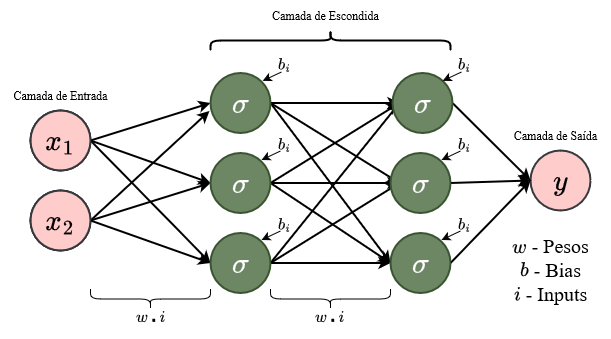

The diagram above was exported from draw.io. Its source (the exported page's mxGraphModel, read from the mxfile embedded in the PNG):
<mxGraphModel dx="683" dy="368" grid="1" gridSize="10" guides="1" tooltips="1" connect="1" arrows="1" fold="1" page="1" pageScale="1" pageWidth="827" pageHeight="1169" math="1" shadow="0">
  <root>
    <mxCell id="0" />
    <mxCell id="1" parent="0" />
    <mxCell id="4xKq8hVrW2SgJ_Jkanjc-1" value="" style="rounded=0;orthogonalLoop=1;jettySize=auto;html=1;exitX=1;exitY=0.5;exitDx=0;exitDy=0;entryX=0;entryY=0.5;entryDx=0;entryDy=0;strokeWidth=2;labelBackgroundColor=none;fontFamily=Times New Roman;" edge="1" parent="1" source="4xKq8hVrW2SgJ_Jkanjc-4" target="4xKq8hVrW2SgJ_Jkanjc-12">
      <mxGeometry relative="1" as="geometry" />
    </mxCell>
    <mxCell id="4xKq8hVrW2SgJ_Jkanjc-40" value="$$w\centerdot i$$" style="edgeLabel;html=1;align=center;verticalAlign=middle;resizable=0;points=[];rotation=0;labelBackgroundColor=none;fontSize=14;" vertex="1" connectable="0" parent="4xKq8hVrW2SgJ_Jkanjc-1">
      <mxGeometry x="-0.1424" y="1" relative="1" as="geometry">
        <mxPoint x="9" y="193" as="offset" />
      </mxGeometry>
    </mxCell>
    <mxCell id="4xKq8hVrW2SgJ_Jkanjc-2" style="rounded=0;orthogonalLoop=1;jettySize=auto;html=1;exitX=1;exitY=0.5;exitDx=0;exitDy=0;entryX=0;entryY=0.5;entryDx=0;entryDy=0;strokeWidth=2;labelBackgroundColor=none;fontFamily=Times New Roman;" edge="1" parent="1" source="4xKq8hVrW2SgJ_Jkanjc-4" target="4xKq8hVrW2SgJ_Jkanjc-16">
      <mxGeometry relative="1" as="geometry" />
    </mxCell>
    <mxCell id="4xKq8hVrW2SgJ_Jkanjc-3" style="rounded=0;orthogonalLoop=1;jettySize=auto;html=1;exitX=1;exitY=0.5;exitDx=0;exitDy=0;entryX=0;entryY=0.5;entryDx=0;entryDy=0;strokeWidth=2;labelBackgroundColor=none;fontFamily=Times New Roman;" edge="1" parent="1" source="4xKq8hVrW2SgJ_Jkanjc-4" target="4xKq8hVrW2SgJ_Jkanjc-24">
      <mxGeometry relative="1" as="geometry">
        <mxPoint x="290" y="439" as="targetPoint" />
      </mxGeometry>
    </mxCell>
    <mxCell id="4xKq8hVrW2SgJ_Jkanjc-4" value="$$x_1$$" style="ellipse;whiteSpace=wrap;html=1;aspect=fixed;fontSize=25;strokeWidth=2;labelBackgroundColor=none;" vertex="1" parent="1">
      <mxGeometry x="60" y="210" width="60" height="60" as="geometry" />
    </mxCell>
    <mxCell id="4xKq8hVrW2SgJ_Jkanjc-5" style="rounded=0;orthogonalLoop=1;jettySize=auto;html=1;exitX=1;exitY=0.5;exitDx=0;exitDy=0;entryX=0;entryY=0.5;entryDx=0;entryDy=0;strokeWidth=2;labelBackgroundColor=none;fontFamily=Times New Roman;" edge="1" parent="1" source="4xKq8hVrW2SgJ_Jkanjc-7" target="4xKq8hVrW2SgJ_Jkanjc-16">
      <mxGeometry relative="1" as="geometry" />
    </mxCell>
    <mxCell id="4xKq8hVrW2SgJ_Jkanjc-6" style="rounded=0;orthogonalLoop=1;jettySize=auto;html=1;exitX=1;exitY=0.5;exitDx=0;exitDy=0;entryX=0;entryY=0.5;entryDx=0;entryDy=0;strokeWidth=2;labelBackgroundColor=none;fontFamily=Times New Roman;" edge="1" parent="1" source="4xKq8hVrW2SgJ_Jkanjc-7" target="4xKq8hVrW2SgJ_Jkanjc-24">
      <mxGeometry relative="1" as="geometry">
        <mxPoint x="290" y="439" as="targetPoint" />
      </mxGeometry>
    </mxCell>
    <mxCell id="4xKq8hVrW2SgJ_Jkanjc-7" value="&lt;font style=&quot;font-size: 25px;&quot;&gt;$$x_2$$&lt;/font&gt;" style="ellipse;whiteSpace=wrap;html=1;aspect=fixed;strokeWidth=2;labelBackgroundColor=none;" vertex="1" parent="1">
      <mxGeometry x="60" y="290" width="60" height="60" as="geometry" />
    </mxCell>
    <mxCell id="4xKq8hVrW2SgJ_Jkanjc-9" style="rounded=0;orthogonalLoop=1;jettySize=auto;html=1;exitX=1;exitY=0.5;exitDx=0;exitDy=0;entryX=0;entryY=0.5;entryDx=0;entryDy=0;strokeWidth=2;labelBackgroundColor=none;" edge="1" parent="1" source="4xKq8hVrW2SgJ_Jkanjc-12">
      <mxGeometry relative="1" as="geometry">
        <mxPoint x="429" y="202.5" as="targetPoint" />
      </mxGeometry>
    </mxCell>
    <mxCell id="4xKq8hVrW2SgJ_Jkanjc-10" style="rounded=0;orthogonalLoop=1;jettySize=auto;html=1;exitX=1;exitY=0.5;exitDx=0;exitDy=0;entryX=0;entryY=0.5;entryDx=0;entryDy=0;strokeWidth=2;labelBackgroundColor=none;" edge="1" parent="1" source="4xKq8hVrW2SgJ_Jkanjc-12">
      <mxGeometry relative="1" as="geometry">
        <mxPoint x="429" y="282.5" as="targetPoint" />
      </mxGeometry>
    </mxCell>
    <mxCell id="4xKq8hVrW2SgJ_Jkanjc-11" style="rounded=0;orthogonalLoop=1;jettySize=auto;html=1;exitX=1;exitY=0.5;exitDx=0;exitDy=0;entryX=0;entryY=0.5;entryDx=0;entryDy=0;strokeWidth=2;labelBackgroundColor=none;" edge="1" parent="1" source="4xKq8hVrW2SgJ_Jkanjc-12" target="4xKq8hVrW2SgJ_Jkanjc-26">
      <mxGeometry relative="1" as="geometry">
        <mxPoint x="429" y="442.5" as="targetPoint" />
      </mxGeometry>
    </mxCell>
    <mxCell id="4xKq8hVrW2SgJ_Jkanjc-12" value="&lt;font style=&quot;font-size: 25px;&quot;&gt;$$\sigma$$&lt;/font&gt;" style="ellipse;whiteSpace=wrap;html=1;aspect=fixed;fontSize=32;strokeWidth=2;fillColor=#6d8764;fontColor=#ffffff;strokeColor=#3A5431;labelBackgroundColor=none;" vertex="1" parent="1">
      <mxGeometry x="240" y="172.5" width="60" height="60" as="geometry" />
    </mxCell>
    <mxCell id="4xKq8hVrW2SgJ_Jkanjc-13" style="rounded=0;orthogonalLoop=1;jettySize=auto;html=1;exitX=1;exitY=0.5;exitDx=0;exitDy=0;entryX=0;entryY=0.5;entryDx=0;entryDy=0;strokeWidth=2;labelBackgroundColor=none;" edge="1" parent="1" source="4xKq8hVrW2SgJ_Jkanjc-16">
      <mxGeometry relative="1" as="geometry">
        <mxPoint x="429" y="202.5" as="targetPoint" />
      </mxGeometry>
    </mxCell>
    <mxCell id="4xKq8hVrW2SgJ_Jkanjc-14" style="rounded=0;orthogonalLoop=1;jettySize=auto;html=1;exitX=1;exitY=0.5;exitDx=0;exitDy=0;entryX=0;entryY=0.5;entryDx=0;entryDy=0;strokeWidth=2;labelBackgroundColor=none;" edge="1" parent="1" source="4xKq8hVrW2SgJ_Jkanjc-16">
      <mxGeometry relative="1" as="geometry">
        <mxPoint x="429" y="282.5" as="targetPoint" />
      </mxGeometry>
    </mxCell>
    <mxCell id="4xKq8hVrW2SgJ_Jkanjc-15" style="rounded=0;orthogonalLoop=1;jettySize=auto;html=1;exitX=1;exitY=0.5;exitDx=0;exitDy=0;entryX=0;entryY=0.5;entryDx=0;entryDy=0;strokeWidth=2;labelBackgroundColor=none;" edge="1" parent="1" source="4xKq8hVrW2SgJ_Jkanjc-16" target="4xKq8hVrW2SgJ_Jkanjc-26">
      <mxGeometry relative="1" as="geometry">
        <mxPoint x="429" y="442.5" as="targetPoint" />
      </mxGeometry>
    </mxCell>
    <mxCell id="4xKq8hVrW2SgJ_Jkanjc-16" value="$$\sigma$$" style="ellipse;whiteSpace=wrap;html=1;aspect=fixed;fontSize=25;strokeWidth=2;fillColor=#6d8764;fontColor=#ffffff;strokeColor=#3A5431;labelBackgroundColor=none;" vertex="1" parent="1">
      <mxGeometry x="240" y="252.5" width="60" height="60" as="geometry" />
    </mxCell>
    <mxCell id="4xKq8hVrW2SgJ_Jkanjc-18" style="rounded=0;orthogonalLoop=1;jettySize=auto;html=1;exitX=1;exitY=0.5;exitDx=0;exitDy=0;entryX=-0.017;entryY=0.633;entryDx=0;entryDy=0;entryPerimeter=0;strokeWidth=2;labelBackgroundColor=none;fontFamily=Times New Roman;" edge="1" parent="1" source="4xKq8hVrW2SgJ_Jkanjc-7" target="4xKq8hVrW2SgJ_Jkanjc-12">
      <mxGeometry relative="1" as="geometry" />
    </mxCell>
    <mxCell id="4xKq8hVrW2SgJ_Jkanjc-19" style="rounded=0;orthogonalLoop=1;jettySize=auto;html=1;exitX=1;exitY=0.5;exitDx=0;exitDy=0;entryX=0;entryY=0.5;entryDx=0;entryDy=0;strokeWidth=2;labelBackgroundColor=none;" edge="1" parent="1" source="4xKq8hVrW2SgJ_Jkanjc-24" target="4xKq8hVrW2SgJ_Jkanjc-26">
      <mxGeometry relative="1" as="geometry">
        <mxPoint x="370" y="441.5" as="sourcePoint" />
        <mxPoint x="429" y="442.5" as="targetPoint" />
      </mxGeometry>
    </mxCell>
    <mxCell id="4xKq8hVrW2SgJ_Jkanjc-20" style="rounded=0;orthogonalLoop=1;jettySize=auto;html=1;exitX=1;exitY=0.5;exitDx=0;exitDy=0;entryX=0;entryY=0.5;entryDx=0;entryDy=0;strokeWidth=2;labelBackgroundColor=none;" edge="1" parent="1" source="4xKq8hVrW2SgJ_Jkanjc-24">
      <mxGeometry relative="1" as="geometry">
        <mxPoint x="370" y="441.5" as="sourcePoint" />
        <mxPoint x="429" y="282.5" as="targetPoint" />
      </mxGeometry>
    </mxCell>
    <mxCell id="4xKq8hVrW2SgJ_Jkanjc-21" style="rounded=0;orthogonalLoop=1;jettySize=auto;html=1;exitX=1;exitY=0.5;exitDx=0;exitDy=0;entryX=0;entryY=0.5;entryDx=0;entryDy=0;strokeWidth=2;labelBackgroundColor=none;" edge="1" parent="1" source="4xKq8hVrW2SgJ_Jkanjc-24">
      <mxGeometry relative="1" as="geometry">
        <mxPoint x="370" y="441.5" as="sourcePoint" />
        <mxPoint x="429" y="202.5" as="targetPoint" />
      </mxGeometry>
    </mxCell>
    <mxCell id="4xKq8hVrW2SgJ_Jkanjc-23" value="$$y$$" style="ellipse;whiteSpace=wrap;html=1;aspect=fixed;fontSize=25;strokeWidth=2;fillColor=#ffcccc;strokeColor=#36393d;labelBackgroundColor=none;" vertex="1" parent="1">
      <mxGeometry x="560" y="250" width="60" height="60" as="geometry" />
    </mxCell>
    <mxCell id="4xKq8hVrW2SgJ_Jkanjc-24" value="$$\sigma$$" style="ellipse;whiteSpace=wrap;html=1;aspect=fixed;fontSize=25;strokeWidth=2;fillColor=#6d8764;fontColor=#ffffff;strokeColor=#3A5431;labelBackgroundColor=none;" vertex="1" parent="1">
      <mxGeometry x="240" y="332.5" width="60" height="60" as="geometry" />
    </mxCell>
    <mxCell id="4xKq8hVrW2SgJ_Jkanjc-25" style="rounded=0;orthogonalLoop=1;jettySize=auto;html=1;exitX=1;exitY=0.5;exitDx=0;exitDy=0;entryX=0;entryY=0.5;entryDx=0;entryDy=0;strokeWidth=2;labelBackgroundColor=none;" edge="1" parent="1" source="4xKq8hVrW2SgJ_Jkanjc-26" target="4xKq8hVrW2SgJ_Jkanjc-23">
      <mxGeometry relative="1" as="geometry" />
    </mxCell>
    <mxCell id="4xKq8hVrW2SgJ_Jkanjc-26" value="$$\sigma$$" style="ellipse;whiteSpace=wrap;html=1;aspect=fixed;fontSize=25;strokeWidth=2;fillColor=#6d8764;fontColor=#ffffff;strokeColor=#3A5431;labelBackgroundColor=none;" vertex="1" parent="1">
      <mxGeometry x="420" y="332.5" width="60" height="60" as="geometry" />
    </mxCell>
    <mxCell id="4xKq8hVrW2SgJ_Jkanjc-27" style="rounded=0;orthogonalLoop=1;jettySize=auto;html=1;exitX=1;exitY=0.5;exitDx=0;exitDy=0;entryX=0;entryY=0.5;entryDx=0;entryDy=0;strokeWidth=2;labelBackgroundColor=none;" edge="1" parent="1" source="4xKq8hVrW2SgJ_Jkanjc-28" target="4xKq8hVrW2SgJ_Jkanjc-23">
      <mxGeometry relative="1" as="geometry" />
    </mxCell>
    <mxCell id="4xKq8hVrW2SgJ_Jkanjc-28" value="$$\sigma$$" style="ellipse;whiteSpace=wrap;html=1;aspect=fixed;fontSize=25;strokeWidth=2;fillColor=#6d8764;fontColor=#ffffff;strokeColor=#3A5431;labelBackgroundColor=none;" vertex="1" parent="1">
      <mxGeometry x="420" y="252.5" width="60" height="60" as="geometry" />
    </mxCell>
    <mxCell id="4xKq8hVrW2SgJ_Jkanjc-29" style="rounded=0;orthogonalLoop=1;jettySize=auto;html=1;exitX=1;exitY=0.5;exitDx=0;exitDy=0;entryX=0;entryY=0.5;entryDx=0;entryDy=0;strokeWidth=2;labelBackgroundColor=none;" edge="1" parent="1" source="4xKq8hVrW2SgJ_Jkanjc-30" target="4xKq8hVrW2SgJ_Jkanjc-23">
      <mxGeometry relative="1" as="geometry" />
    </mxCell>
    <mxCell id="4xKq8hVrW2SgJ_Jkanjc-30" value="$$\sigma$$" style="ellipse;whiteSpace=wrap;html=1;aspect=fixed;fontSize=25;strokeWidth=2;fillColor=#6d8764;fontColor=#ffffff;strokeColor=#3A5431;labelBackgroundColor=none;" vertex="1" parent="1">
      <mxGeometry x="422" y="172.5" width="60" height="60" as="geometry" />
    </mxCell>
    <mxCell id="4xKq8hVrW2SgJ_Jkanjc-31" value="$$x_1$$" style="ellipse;whiteSpace=wrap;html=1;aspect=fixed;fontSize=25;labelBackgroundColor=none;strokeWidth=2;fillColor=#ffcccc;strokeColor=#36393d;" vertex="1" parent="1">
      <mxGeometry x="60" y="210" width="60" height="60" as="geometry" />
    </mxCell>
    <mxCell id="4xKq8hVrW2SgJ_Jkanjc-32" value="&lt;font style=&quot;font-size: 25px;&quot;&gt;$$x_2$$&lt;/font&gt;" style="ellipse;whiteSpace=wrap;html=1;aspect=fixed;strokeWidth=2;fillColor=#ffcccc;strokeColor=#36393d;labelBackgroundColor=none;" vertex="1" parent="1">
      <mxGeometry x="60" y="290" width="60" height="60" as="geometry" />
    </mxCell>
    <mxCell id="4xKq8hVrW2SgJ_Jkanjc-34" value="&lt;font face=&quot;Times New Roman&quot;&gt;Camada de Entrada&lt;/font&gt;" style="text;html=1;align=center;verticalAlign=middle;resizable=0;points=[];autosize=1;strokeColor=none;fillColor=none;labelBackgroundColor=none;" vertex="1" parent="1">
      <mxGeometry x="30" y="180" width="120" height="30" as="geometry" />
    </mxCell>
    <mxCell id="4xKq8hVrW2SgJ_Jkanjc-35" value="" style="shape=curlyBracket;whiteSpace=wrap;html=1;rounded=1;labelPosition=left;verticalLabelPosition=middle;align=right;verticalAlign=middle;rotation=90;strokeWidth=2;labelBackgroundColor=none;" vertex="1" parent="1">
      <mxGeometry x="350" y="20" width="20" height="240" as="geometry" />
    </mxCell>
    <mxCell id="4xKq8hVrW2SgJ_Jkanjc-37" value="&lt;font face=&quot;Times New Roman&quot;&gt;Camada de Escondida&lt;/font&gt;" style="text;html=1;align=center;verticalAlign=middle;resizable=0;points=[];autosize=1;strokeColor=none;fillColor=none;labelBackgroundColor=none;" vertex="1" parent="1">
      <mxGeometry x="290" y="100" width="130" height="30" as="geometry" />
    </mxCell>
    <mxCell id="4xKq8hVrW2SgJ_Jkanjc-38" value="&lt;font face=&quot;Times New Roman&quot;&gt;Camada de Saída&lt;br&gt;&lt;/font&gt;" style="text;html=1;align=center;verticalAlign=middle;resizable=0;points=[];autosize=1;strokeColor=none;fillColor=none;labelBackgroundColor=none;" vertex="1" parent="1">
      <mxGeometry x="530" y="220" width="110" height="30" as="geometry" />
    </mxCell>
    <mxCell id="4xKq8hVrW2SgJ_Jkanjc-41" value="" style="endArrow=classic;html=1;rounded=0;strokeWidth=1;entryX=1;entryY=0;entryDx=0;entryDy=0;endFill=1;" edge="1" parent="1">
      <mxGeometry width="50" height="50" relative="1" as="geometry">
        <mxPoint x="311" y="171.5" as="sourcePoint" />
        <mxPoint x="292.2132034355966" y="180.28679656440352" as="targetPoint" />
      </mxGeometry>
    </mxCell>
    <mxCell id="4xKq8hVrW2SgJ_Jkanjc-42" value="$$b_i$$" style="edgeLabel;html=1;align=center;verticalAlign=middle;resizable=0;points=[];rotation=0;labelBackgroundColor=none;fontSize=14;" vertex="1" connectable="0" parent="1">
      <mxGeometry x="320.0037226995825" y="162.50466654674972" as="geometry">
        <mxPoint x="-6" y="1" as="offset" />
      </mxGeometry>
    </mxCell>
    <mxCell id="4xKq8hVrW2SgJ_Jkanjc-43" value="" style="endArrow=classic;html=1;rounded=0;strokeWidth=1;entryX=1;entryY=0;entryDx=0;entryDy=0;endFill=1;" edge="1" parent="1">
      <mxGeometry width="50" height="50" relative="1" as="geometry">
        <mxPoint x="310" y="250.5" as="sourcePoint" />
        <mxPoint x="291" y="259.5" as="targetPoint" />
      </mxGeometry>
    </mxCell>
    <mxCell id="4xKq8hVrW2SgJ_Jkanjc-44" value="$$b_i$$" style="edgeLabel;html=1;align=center;verticalAlign=middle;resizable=0;points=[];rotation=0;labelBackgroundColor=none;fontSize=14;" vertex="1" connectable="0" parent="1">
      <mxGeometry x="320.0037226995825" y="242.50466654674972" as="geometry">
        <mxPoint x="-6" y="1" as="offset" />
      </mxGeometry>
    </mxCell>
    <mxCell id="4xKq8hVrW2SgJ_Jkanjc-45" value="" style="endArrow=classic;html=1;rounded=0;strokeWidth=1;entryX=1;entryY=0;entryDx=0;entryDy=0;endFill=1;" edge="1" parent="1">
      <mxGeometry width="50" height="50" relative="1" as="geometry">
        <mxPoint x="310" y="330.5" as="sourcePoint" />
        <mxPoint x="291" y="339.5" as="targetPoint" />
      </mxGeometry>
    </mxCell>
    <mxCell id="4xKq8hVrW2SgJ_Jkanjc-46" value="$$b_i$$" style="edgeLabel;html=1;align=center;verticalAlign=middle;resizable=0;points=[];rotation=0;labelBackgroundColor=none;fontSize=14;" vertex="1" connectable="0" parent="1">
      <mxGeometry x="320.0037226995825" y="322.5046665467497" as="geometry">
        <mxPoint x="-6" y="1" as="offset" />
      </mxGeometry>
    </mxCell>
    <mxCell id="4xKq8hVrW2SgJ_Jkanjc-47" value="" style="endArrow=classic;html=1;rounded=0;strokeWidth=1;entryX=1;entryY=0;entryDx=0;entryDy=0;endFill=1;" edge="1" parent="1">
      <mxGeometry width="50" height="50" relative="1" as="geometry">
        <mxPoint x="491" y="171.5" as="sourcePoint" />
        <mxPoint x="472.2132034355966" y="180.28679656440352" as="targetPoint" />
      </mxGeometry>
    </mxCell>
    <mxCell id="4xKq8hVrW2SgJ_Jkanjc-48" value="$$b_i$$" style="edgeLabel;html=1;align=center;verticalAlign=middle;resizable=0;points=[];rotation=0;labelBackgroundColor=none;fontSize=14;" vertex="1" connectable="0" parent="1">
      <mxGeometry x="500.0037226995825" y="162.50466654674972" as="geometry">
        <mxPoint x="-6" y="1" as="offset" />
      </mxGeometry>
    </mxCell>
    <mxCell id="4xKq8hVrW2SgJ_Jkanjc-49" value="" style="endArrow=classic;html=1;rounded=0;strokeWidth=1;entryX=1;entryY=0;entryDx=0;entryDy=0;endFill=1;" edge="1" parent="1">
      <mxGeometry width="50" height="50" relative="1" as="geometry">
        <mxPoint x="490" y="250.5" as="sourcePoint" />
        <mxPoint x="471" y="259.5" as="targetPoint" />
      </mxGeometry>
    </mxCell>
    <mxCell id="4xKq8hVrW2SgJ_Jkanjc-50" value="$$b_i$$" style="edgeLabel;html=1;align=center;verticalAlign=middle;resizable=0;points=[];rotation=0;labelBackgroundColor=none;fontSize=14;" vertex="1" connectable="0" parent="1">
      <mxGeometry x="500.0037226995825" y="242.50466654674972" as="geometry">
        <mxPoint x="-6" y="1" as="offset" />
      </mxGeometry>
    </mxCell>
    <mxCell id="4xKq8hVrW2SgJ_Jkanjc-51" value="" style="endArrow=classic;html=1;rounded=0;strokeWidth=1;entryX=1;entryY=0;entryDx=0;entryDy=0;endFill=1;" edge="1" parent="1">
      <mxGeometry width="50" height="50" relative="1" as="geometry">
        <mxPoint x="490" y="330.5" as="sourcePoint" />
        <mxPoint x="471" y="339.5" as="targetPoint" />
      </mxGeometry>
    </mxCell>
    <mxCell id="4xKq8hVrW2SgJ_Jkanjc-52" value="$$b_i$$" style="edgeLabel;html=1;align=center;verticalAlign=middle;resizable=0;points=[];rotation=0;labelBackgroundColor=none;fontSize=14;" vertex="1" connectable="0" parent="1">
      <mxGeometry x="500.0037226995825" y="322.5046665467497" as="geometry">
        <mxPoint x="-6" y="1" as="offset" />
      </mxGeometry>
    </mxCell>
    <mxCell id="4xKq8hVrW2SgJ_Jkanjc-54" value="$$w\centerdot i$$" style="edgeLabel;html=1;align=center;verticalAlign=middle;resizable=0;points=[];rotation=0;labelBackgroundColor=none;fontSize=14;" vertex="1" connectable="0" parent="1">
      <mxGeometry x="360.0037226995825" y="420.00466654674983" as="geometry">
        <mxPoint x="-1" y="-4" as="offset" />
      </mxGeometry>
    </mxCell>
    <mxCell id="4xKq8hVrW2SgJ_Jkanjc-55" value="" style="shape=curlyBracket;whiteSpace=wrap;html=1;rounded=1;labelPosition=left;verticalLabelPosition=middle;align=right;verticalAlign=middle;rotation=-90;" vertex="1" parent="1">
      <mxGeometry x="170" y="338.5" width="20" height="120" as="geometry" />
    </mxCell>
    <mxCell id="4xKq8hVrW2SgJ_Jkanjc-56" value="" style="shape=curlyBracket;whiteSpace=wrap;html=1;rounded=1;labelPosition=left;verticalLabelPosition=middle;align=right;verticalAlign=middle;rotation=-90;" vertex="1" parent="1">
      <mxGeometry x="350" y="338.5" width="20" height="120" as="geometry" />
    </mxCell>
    <mxCell id="4xKq8hVrW2SgJ_Jkanjc-57" value="&lt;font style=&quot;font-size: 20px;&quot; face=&quot;Times New Roman&quot;&gt;\(w\) - Pesos&lt;br style=&quot;font-size: 20px;&quot;&gt;\(b\) - Bias&lt;br&gt;\(i\) - Inputs&lt;br&gt;&lt;/font&gt;" style="text;html=1;align=center;verticalAlign=middle;resizable=0;points=[];autosize=1;strokeColor=none;fillColor=none;fontSize=20;" vertex="1" parent="1">
      <mxGeometry x="520" y="323.5" width="120" height="90" as="geometry" />
    </mxCell>
  </root>
</mxGraphModel>